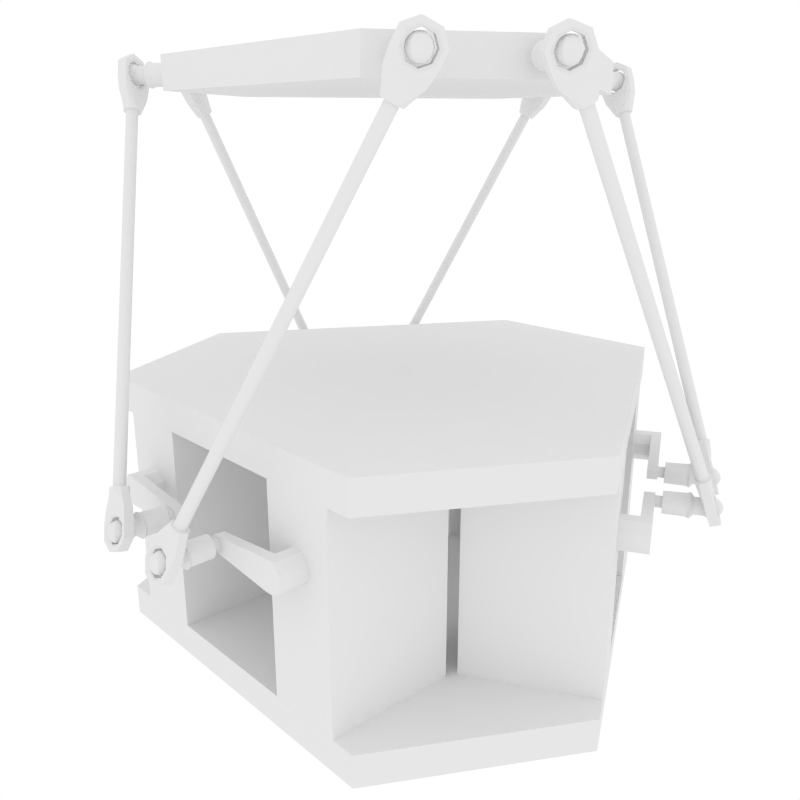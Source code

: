 # Source: stewart.blend  (saved by Blender 2.74.0; exported with 4.5.12 LTS)
import bpy
from mathutils import Matrix  # noqa: F401  (used for matrix-valued properties, if any)

bpy.ops.wm.read_factory_settings(use_empty=True)
scene = bpy.context.scene
scene.name = 'Scene'

# ---- collections
col_collection_1 = bpy.data.collections.new('Collection 1'); scene.collection.children.link(col_collection_1)
col_collection_2 = bpy.data.collections.new('Collection 2'); scene.collection.children.link(col_collection_2)
col_collection_3 = bpy.data.collections.new('Collection 3'); scene.collection.children.link(col_collection_3)
col_collection_4 = bpy.data.collections.new('Collection 4'); scene.collection.children.link(col_collection_4)
col_collection_5 = bpy.data.collections.new('Collection 5'); scene.collection.children.link(col_collection_5)
col_collection_5.hide_render = True
col_collection_5.hide_viewport = True
col_collection_15 = bpy.data.collections.new('Collection 15'); scene.collection.children.link(col_collection_15)
col_collection_15.hide_render = True
col_collection_15.hide_viewport = True

# ---- world
world_world = bpy.data.worlds.new('World'); scene.world = world_world
world_world.color = (1.0, 1.0, 1.0)
world_world.use_sun_shadow = False
world_world.sun_shadow_jitter_overblur = 0.0
world_world.cycles.sampling_method = 'MANUAL'
world_world.cycles.sample_map_resolution = 256

# ---- cameras
cam_perspective = bpy.data.cameras.new('perspective')
cam_perspective.clip_end = 100.0
cam_perspective.lens = 35.0
cam_perspective.sensor_width = 32.0
cam_perspective.sensor_height = 18.0
cam_perspective.ortho_scale = 32.31
cam_perspective.dof.focus_distance = 0.0
cam_perspective.dof.aperture_fstop = 128.0
cam_side = bpy.data.cameras.new('side')
cam_side.type = 'ORTHO'
cam_side.clip_end = 100.0
cam_side.lens = 35.0
cam_side.sensor_width = 32.0
cam_side.sensor_height = 18.0
cam_side.ortho_scale = 16.0
cam_side.dof.focus_distance = 0.0
cam_side.dof.aperture_fstop = 128.0
cam_top = bpy.data.cameras.new('top')
cam_top.type = 'ORTHO'
cam_top.clip_end = 100.0
cam_top.lens = 35.0
cam_top.sensor_width = 32.0
cam_top.sensor_height = 18.0
cam_top.ortho_scale = 16.0
cam_top.dof.focus_distance = 0.0
cam_top.dof.aperture_fstop = 128.0

# ---- meshes
me_circle_001 = bpy.data.meshes.new('Circle.001')
me_circle_001.from_pydata([(1.192e-07, 2.384e-06, 0.21), (0.04097, 2.384e-06, 0.206), (0.08036, 2.384e-06, 0.194), (0.1167, 2.384e-06, 0.1746), (0.1485, 2.384e-06, 0.1485), (0.1746, 2.384e-06, 0.1167), (0.194, 2.384e-06, 0.08037), (0.206, 2.384e-06, 0.04097), (0.21, 2.384e-06, 3.248e-06), (0.206, 2.384e-06, -0.04097), (0.194, 2.384e-06, -0.08036), (0.1746, 2.384e-06, -0.1167), (0.1485, 2.384e-06, -0.1485), (0.1167, 1.907e-06, -0.1746), (0.08036, 1.907e-06, -0.194), (0.04097, 1.907e-06, -0.206), (-1.192e-07, 1.907e-06, -0.21), (-0.04097, 1.907e-06, -0.206), (-0.08036, 1.907e-06, -0.194), (-0.1167, 1.907e-06, -0.1746), (-0.1485, 2.384e-06, -0.1485), (-0.1746, 2.384e-06, -0.1167), (-0.194, 2.384e-06, -0.08036), (-0.206, 2.384e-06, -0.04097), (-0.21, 2.384e-06, 3.457e-06), (-0.206, 2.384e-06, 0.04097), (-0.194, 2.384e-06, 0.08037), (-0.1746, 2.384e-06, 0.1167), (-0.1485, 2.384e-06, 0.1485), (-0.1167, 2.384e-06, 0.1746), (-0.08036, 2.384e-06, 0.194), (-0.04097, 2.384e-06, 0.206), (-0.0995, 9.537e-07, 0.2402), (-0.1838, 9.537e-07, 0.1839), (-0.2402, 9.537e-07, 0.0995), (-0.26, 9.537e-07, 2.414e-06), (-0.2402, 9.537e-07, -0.0995), (-0.1838, 9.537e-07, -0.1838), (-0.0995, 9.537e-07, -0.2402), (1.192e-07, 9.537e-07, -0.26), (-0.07036, 0.07036, 0.2402), (-0.13, 0.13, 0.1839), (-0.1699, 0.1699, 0.0995), (-0.1838, 0.1838, 2.414e-06), (-0.1699, 0.1699, -0.0995), (-0.13, 0.13, -0.1838), (-0.07036, 0.07036, -0.2402), (1.192e-07, 0.0995, 0.2402), (1.192e-07, 0.1838, 0.1839), (1.192e-07, 0.2402, 0.0995), (1.192e-07, 0.26, 2.414e-06), (1.192e-07, 0.2402, -0.0995), (1.192e-07, 0.1838, -0.1838), (1.192e-07, 0.0995, -0.2402), (-1.192e-07, 9.537e-07, 0.26), (0.07036, 0.07036, 0.2402), (0.13, 0.13, 0.1839), (0.1699, 0.1699, 0.0995), (0.1838, 0.1838, 2.414e-06), (0.1699, 0.1699, -0.0995), (0.13, 0.13, -0.1838), (0.07036, 0.07036, -0.2402), (0.0995, 9.537e-07, 0.2402), (0.1838, 9.537e-07, 0.1839), (0.2402, 9.537e-07, 0.0995), (0.26, 9.537e-07, 2.414e-06), (0.2402, 9.537e-07, -0.0995), (0.1838, 9.537e-07, -0.1838), (0.0995, 9.537e-07, -0.2402), (0.07036, -0.07035, 0.2402), (0.13, -0.13, 0.1839), (0.1699, -0.1699, 0.0995), (0.1838, -0.1838, 2.414e-06), (0.1699, -0.1699, -0.0995), (0.13, -0.13, -0.1838), (0.07036, -0.07035, -0.2402), (1.192e-07, -0.0995, 0.2402), (1.192e-07, -0.1838, 0.1839), (1.192e-07, -0.2402, 0.0995), (1.192e-07, -0.26, 2.414e-06), (1.192e-07, -0.2402, -0.0995), (1.192e-07, -0.1838, -0.1838), (1.192e-07, -0.0995, -0.2402), (-0.07036, -0.07035, 0.2402), (-0.13, -0.13, 0.1839), (-0.1699, -0.1699, 0.0995), (-0.1838, -0.1838, 2.414e-06), (-0.1699, -0.1699, -0.0995), (-0.13, -0.13, -0.1838), (-0.07036, -0.07035, -0.2402), (1.192e-07, 0.3938, 0.21), (0.04097, 0.3938, 0.206), (0.08036, 0.3938, 0.194), (0.1167, 0.3938, 0.1746), (0.1485, 0.3938, 0.1485), (0.1746, 0.3938, 0.1167), (0.194, 0.3938, 0.08037), (0.206, 0.3938, 0.04097), (0.21, 0.3938, 3.248e-06), (0.206, 0.3938, -0.04097), (0.194, 0.3938, -0.08036), (0.1746, 0.3938, -0.1167), (0.1485, 0.3938, -0.1485), (0.1167, 0.3938, -0.1746), (0.08036, 0.3938, -0.194), (0.04097, 0.3938, -0.206), (-1.192e-07, 0.3938, -0.21), (-0.04097, 0.3938, -0.206), (-0.08036, 0.3938, -0.194), (-0.1167, 0.3938, -0.1746), (-0.1485, 0.3938, -0.1485), (-0.1746, 0.3938, -0.1167), (-0.194, 0.3938, -0.08036), (-0.206, 0.3938, -0.04097), (-0.21, 0.3938, 3.457e-06), (-0.206, 0.3938, 0.04097), (-0.194, 0.3938, 0.08037), (-0.1746, 0.3938, 0.1167), (-0.1485, 0.3938, 0.1485), (-0.1167, 0.3938, 0.1746), (-0.08036, 0.3938, 0.194), (-0.04097, 0.3938, 0.206), (0.06087, 0.4866, 0.306), (0.1194, 0.4866, 0.2883), (0.1733, 0.4866, 0.2594), (0.2206, 0.4866, 0.2206), (0.2594, 0.4866, 0.1733), (0.2883, 0.4866, 0.1194), (0.306, 0.4866, 0.06087), (0.312, 0.4866, 3.3e-06), (0.306, 0.4866, -0.06086), (0.2883, 0.4866, -0.1194), (0.2594, 0.4866, -0.1733), (0.2206, 0.4866, -0.2206), (0.1733, 0.4866, -0.2594), (0.1194, 0.4866, -0.2882), (0.06087, 0.4866, -0.306), (-1.624e-07, 0.4866, -0.312), (-0.06087, 0.4866, -0.306), (-0.1194, 0.4866, -0.2882), (-0.1733, 0.4866, -0.2594), (-0.2206, 0.4866, -0.2206), (-0.2594, 0.4866, -0.1733), (-0.2883, 0.4866, -0.1194), (-0.306, 0.4866, -0.06086), (-0.312, 0.4866, 3.586e-06), (-0.306, 0.4866, 0.06087), (-0.2883, 0.4866, 0.1194), (-0.2594, 0.4866, 0.1733), (-0.2206, 0.4866, 0.2206), (-0.1733, 0.4866, 0.2594), (-0.1194, 0.4866, 0.2883), (-0.06087, 0.4866, 0.306), (1.237e-07, 0.4866, 0.312), (0.05478, 0.5491, 0.2754), (0.1075, 0.5491, 0.2594), (0.156, 0.5491, 0.2335), (0.1986, 0.5491, 0.1986), (0.2335, 0.5491, 0.156), (0.2594, 0.5491, 0.1075), (0.2754, 0.5491, 0.05478), (0.2808, 0.5491, 3.3e-06), (0.2754, 0.5491, -0.05478), (0.2594, 0.5491, -0.1075), (0.2335, 0.5491, -0.156), (0.1986, 0.5491, -0.1986), (0.156, 0.5491, -0.2335), (0.1075, 0.5491, -0.2594), (0.05478, 0.5491, -0.2754), (-1.643e-07, 0.5491, -0.2808), (-0.05478, 0.5491, -0.2754), (-0.1075, 0.5491, -0.2594), (-0.156, 0.5491, -0.2335), (-0.1986, 0.5491, -0.1986), (-0.2335, 0.5491, -0.156), (-0.2594, 0.5491, -0.1075), (-0.2754, 0.5491, -0.05478), (-0.2808, 0.5491, 3.586e-06), (-0.2754, 0.5491, 0.05478), (-0.2594, 0.5491, 0.1075), (-0.2335, 0.5491, 0.156), (-0.1986, 0.5491, 0.1986), (-0.156, 0.5491, 0.2335), (-0.1075, 0.5491, 0.2594), (-0.05478, 0.5491, 0.2754), (2.172e-07, 0.5491, 0.2808), (0.02739, 1.317, 0.1377), (0.05373, 1.317, 0.1297), (0.078, 1.317, 0.1167), (0.09928, 1.317, 0.09928), (0.1167, 1.317, 0.07801), (0.1297, 1.317, 0.05373), (0.1377, 1.317, 0.02739), (0.1404, 1.317, 3.38e-06), (0.1377, 1.317, -0.02739), (0.1297, 1.317, -0.05373), (0.1167, 1.317, -0.078), (0.09928, 1.317, -0.09927), (0.078, 1.317, -0.1167), (0.05373, 1.317, -0.1297), (0.02739, 1.317, -0.1377), (-7.026e-08, 1.317, -0.1404), (-0.02739, 1.317, -0.1377), (-0.05373, 1.317, -0.1297), (-0.078, 1.317, -0.1167), (-0.09928, 1.317, -0.09927), (-0.1167, 1.317, -0.078), (-0.1297, 1.317, -0.05373), (-0.1377, 1.317, -0.02739), (-0.1404, 1.317, 3.514e-06), (-0.1377, 1.317, 0.02739), (-0.1297, 1.317, 0.05373), (-0.1167, 1.317, 0.07801), (-0.09928, 1.317, 0.09928), (-0.078, 1.317, 0.1167), (-0.05373, 1.317, 0.1297), (-0.02739, 1.317, 0.1377), (1.682e-07, 1.317, 0.1404), (1.746e-07, 1.102, 0.1404), (0.02739, 1.102, 0.1377), (0.05373, 1.102, 0.1297), (0.078, 1.102, 0.1167), (0.09928, 1.102, 0.09928), (0.1167, 1.102, 0.07801), (0.1297, 1.102, 0.05373), (0.1377, 1.102, 0.02739), (0.1404, 1.102, 3.38e-06), (0.1377, 1.102, -0.02739), (0.1297, 1.102, -0.05373), (0.1167, 1.102, -0.078), (0.09928, 1.102, -0.09927), (0.078, 1.102, -0.1167), (0.05373, 1.102, -0.1297), (0.02739, 1.102, -0.1377), (-6.385e-08, 1.102, -0.1404), (-0.02739, 1.102, -0.1377), (-0.05373, 1.102, -0.1297), (-0.078, 1.102, -0.1167), (-0.09928, 1.102, -0.09927), (-0.1167, 1.102, -0.078), (-0.1297, 1.102, -0.05373), (-0.1377, 1.102, -0.02739), (-0.1404, 1.102, 3.514e-06), (-0.1377, 1.102, 0.02739), (-0.1297, 1.102, 0.05373), (-0.1167, 1.102, 0.07801), (-0.09928, 1.102, 0.09928), (-0.078, 1.102, 0.1167), (-0.05373, 1.102, 0.1297), (-0.02739, 1.102, 0.1377), (2.007e-07, 1.102, 0.2696), (0.05259, 1.102, 0.2644), (0.1032, 1.102, 0.2491), (0.1498, 1.102, 0.2241), (0.1906, 1.102, 0.1906), (0.2241, 1.102, 0.1498), (0.249, 1.102, 0.1032), (0.2644, 1.102, 0.05259), (0.2696, 1.102, 3.3e-06), (0.2644, 1.102, -0.05259), (0.249, 1.102, -0.1032), (0.2241, 1.102, -0.1498), (0.1906, 1.102, -0.1906), (0.1498, 1.102, -0.2241), (0.1032, 1.102, -0.249), (0.05259, 1.102, -0.2644), (-1.807e-07, 1.102, -0.2696), (-0.05259, 1.102, -0.2644), (-0.1032, 1.102, -0.249), (-0.1498, 1.102, -0.2241), (-0.1906, 1.102, -0.1906), (-0.2241, 1.102, -0.1498), (-0.249, 1.102, -0.1032), (-0.2644, 1.102, -0.05259), (-0.2696, 1.102, 3.562e-06), (-0.2644, 1.102, 0.05259), (-0.249, 1.102, 0.1032), (-0.2241, 1.102, 0.1498), (-0.1906, 1.102, 0.1906), (-0.1498, 1.102, 0.2241), (-0.1032, 1.102, 0.2491), (-0.05259, 1.102, 0.2644)], [], [(90, 0, 1, 91), (91, 1, 2, 92), (92, 2, 3, 93), (93, 3, 4, 94), (94, 4, 5, 95), (95, 5, 6, 96), (96, 6, 7, 97), (97, 7, 8, 98), (98, 8, 9, 99), (99, 9, 10, 100), (100, 10, 11, 101), (101, 11, 12, 102), (102, 12, 13, 103), (103, 13, 14, 104), (104, 14, 15, 105), (105, 15, 16, 106), (106, 16, 17, 107), (107, 17, 18, 108), (108, 18, 19, 109), (109, 19, 20, 110), (110, 20, 21, 111), (111, 21, 22, 112), (112, 22, 23, 113), (113, 23, 24, 114), (114, 24, 25, 115), (115, 25, 26, 116), (116, 26, 27, 117), (117, 27, 28, 118), (118, 28, 29, 119), (119, 29, 30, 120), (1, 0, 31, 30, 29, 28, 27, 26, 25, 24, 23, 22, 21, 20, 19, 18, 17, 16, 15, 14, 13, 12, 11, 10, 9, 8, 7, 6, 5, 4, 3, 2), (121, 31, 0, 90), (120, 30, 31, 121), (217, 186, 187, 188, 189, 190, 191, 192, 193, 194, 195, 196, 197, 198, 199, 200, 201, 202, 203, 204, 205, 206, 207, 208, 209, 210, 211, 212, 213, 214, 215, 216), (38, 37, 45, 46), (37, 36, 44, 45), (36, 35, 43, 44), (35, 34, 42, 43), (34, 33, 41, 42), (33, 32, 40, 41), (46, 45, 52, 53), (45, 44, 51, 52), (44, 43, 50, 51), (43, 42, 49, 50), (42, 41, 48, 49), (41, 40, 47, 48), (53, 52, 60, 61), (52, 51, 59, 60), (51, 50, 58, 59), (50, 49, 57, 58), (49, 48, 56, 57), (48, 47, 55, 56), (61, 60, 67, 68), (60, 59, 66, 67), (59, 58, 65, 66), (58, 57, 64, 65), (57, 56, 63, 64), (56, 55, 62, 63), (68, 67, 74, 75), (67, 66, 73, 74), (66, 65, 72, 73), (65, 64, 71, 72), (64, 63, 70, 71), (63, 62, 69, 70), (75, 74, 81, 82), (74, 73, 80, 81), (73, 72, 79, 80), (72, 71, 78, 79), (71, 70, 77, 78), (70, 69, 76, 77), (82, 81, 88, 89), (81, 80, 87, 88), (80, 79, 86, 87), (79, 78, 85, 86), (78, 77, 84, 85), (77, 76, 83, 84), (39, 38, 46), (32, 54, 40), (39, 46, 53), (40, 54, 47), (39, 53, 61), (47, 54, 55), (39, 61, 68), (55, 54, 62), (39, 68, 75), (62, 54, 69), (39, 75, 82), (69, 54, 76), (39, 82, 89), (76, 54, 83), (39, 89, 38), (89, 88, 37, 38), (88, 87, 36, 37), (87, 86, 35, 36), (86, 85, 34, 35), (85, 84, 33, 34), (84, 83, 32, 33), (83, 54, 32), (151, 120, 121, 152), (152, 121, 90, 153), (150, 119, 120, 151), (149, 118, 119, 150), (148, 117, 118, 149), (147, 116, 117, 148), (146, 115, 116, 147), (145, 114, 115, 146), (144, 113, 114, 145), (143, 112, 113, 144), (142, 111, 112, 143), (141, 110, 111, 142), (140, 109, 110, 141), (139, 108, 109, 140), (138, 107, 108, 139), (137, 106, 107, 138), (136, 105, 106, 137), (135, 104, 105, 136), (134, 103, 104, 135), (133, 102, 103, 134), (132, 101, 102, 133), (131, 100, 101, 132), (130, 99, 100, 131), (129, 98, 99, 130), (128, 97, 98, 129), (127, 96, 97, 128), (126, 95, 96, 127), (125, 94, 95, 126), (124, 93, 94, 125), (123, 92, 93, 124), (122, 91, 92, 123), (153, 90, 91, 122), (185, 153, 122, 154), (154, 122, 123, 155), (155, 123, 124, 156), (156, 124, 125, 157), (157, 125, 126, 158), (158, 126, 127, 159), (159, 127, 128, 160), (160, 128, 129, 161), (161, 129, 130, 162), (162, 130, 131, 163), (163, 131, 132, 164), (164, 132, 133, 165), (165, 133, 134, 166), (166, 134, 135, 167), (167, 135, 136, 168), (168, 136, 137, 169), (169, 137, 138, 170), (170, 138, 139, 171), (171, 139, 140, 172), (172, 140, 141, 173), (173, 141, 142, 174), (174, 142, 143, 175), (175, 143, 144, 176), (176, 144, 145, 177), (177, 145, 146, 178), (178, 146, 147, 179), (179, 147, 148, 180), (180, 148, 149, 181), (181, 149, 150, 182), (182, 150, 151, 183), (184, 152, 153, 185), (183, 151, 152, 184), (280, 183, 184, 281), (281, 184, 185, 250), (279, 182, 183, 280), (278, 181, 182, 279), (277, 180, 181, 278), (276, 179, 180, 277), (275, 178, 179, 276), (274, 177, 178, 275), (273, 176, 177, 274), (272, 175, 176, 273), (271, 174, 175, 272), (270, 173, 174, 271), (269, 172, 173, 270), (268, 171, 172, 269), (267, 170, 171, 268), (266, 169, 170, 267), (265, 168, 169, 266), (264, 167, 168, 265), (263, 166, 167, 264), (262, 165, 166, 263), (261, 164, 165, 262), (260, 163, 164, 261), (259, 162, 163, 260), (258, 161, 162, 259), (257, 160, 161, 258), (256, 159, 160, 257), (255, 158, 159, 256), (254, 157, 158, 255), (253, 156, 157, 254), (252, 155, 156, 253), (251, 154, 155, 252), (250, 185, 154, 251), (217, 218, 219, 186), (186, 219, 220, 187), (187, 220, 221, 188), (188, 221, 222, 189), (189, 222, 223, 190), (190, 223, 224, 191), (191, 224, 225, 192), (192, 225, 226, 193), (193, 226, 227, 194), (194, 227, 228, 195), (195, 228, 229, 196), (196, 229, 230, 197), (197, 230, 231, 198), (198, 231, 232, 199), (199, 232, 233, 200), (200, 233, 234, 201), (201, 234, 235, 202), (202, 235, 236, 203), (203, 236, 237, 204), (204, 237, 238, 205), (205, 238, 239, 206), (206, 239, 240, 207), (207, 240, 241, 208), (208, 241, 242, 209), (209, 242, 243, 210), (210, 243, 244, 211), (211, 244, 245, 212), (212, 245, 246, 213), (213, 246, 247, 214), (214, 247, 248, 215), (216, 249, 218, 217), (215, 248, 249, 216), (218, 250, 251, 219), (219, 251, 252, 220), (220, 252, 253, 221), (221, 253, 254, 222), (222, 254, 255, 223), (223, 255, 256, 224), (224, 256, 257, 225), (225, 257, 258, 226), (226, 258, 259, 227), (227, 259, 260, 228), (228, 260, 261, 229), (229, 261, 262, 230), (230, 262, 263, 231), (231, 263, 264, 232), (232, 264, 265, 233), (233, 265, 266, 234), (234, 266, 267, 235), (235, 267, 268, 236), (236, 268, 269, 237), (237, 269, 270, 238), (238, 270, 271, 239), (239, 271, 272, 240), (240, 272, 273, 241), (241, 273, 274, 242), (242, 274, 275, 243), (243, 275, 276, 244), (244, 276, 277, 245), (245, 277, 278, 246), (246, 278, 279, 247), (247, 279, 280, 248), (249, 281, 250, 218), (248, 280, 281, 249)])
me_circle_001.use_remesh_preserve_volume = False
me_circle_001.use_remesh_preserve_attributes = False
me_circle_001.use_mirror_vertex_groups = False
me_circle_001.update()
me_circle = bpy.data.meshes.new('Circle')
me_circle.from_pydata([(-2.053, -5.3, 0.4), (2.053, -5.3, 0.4), (-3.59, 4.4, 0.4), (3.59, 4.4, 0.4), (-5.652, 0.9099, 0.4), (5.652, 0.9099, 0.4), (-2.053, -5.3, 0.8), (2.053, -5.3, 0.8), (-3.59, 4.4, 0.8), (3.59, 4.4, 0.8), (-5.652, 0.9099, 0.8), (5.652, 0.9099, 0.8), (-2.053, -5.3, 0.0), (2.053, -5.3, 0.0), (-3.59, 4.4, 0.0), (3.59, 4.4, 0.0), (-5.652, 0.9099, 0.0), (5.652, 0.9099, 0.0)], [], [(2, 4, 10, 8), (0, 1, 7, 6), (3, 5, 11, 9), (0, 4, 10, 6), (3, 2, 8, 9), (5, 1, 7, 11), (4, 2, 14, 16), (1, 0, 12, 13), (5, 3, 15, 17), (4, 0, 12, 16), (2, 3, 15, 14), (1, 5, 17, 13), (7, 6, 10, 8, 9, 11), (13, 17, 15, 14, 16, 12)])
me_circle.use_remesh_preserve_volume = False
me_circle.use_remesh_preserve_attributes = False
me_circle.use_mirror_vertex_groups = False
me_circle.update()
me_cube_002 = bpy.data.meshes.new('Cube.002')
me_cube_002.from_pydata([(-0.3696, -0.8, 0.1531), (-0.3696, -0.03367, 0.1531), (-0.3696, -0.8, -0.1531), (-0.3696, -0.03367, -0.1531), (-0.1531, -0.8, -0.3696), (-0.1531, -0.03367, -0.3696), (0.1531, -0.8, -0.3696), (0.1531, -0.03367, -0.3696), (-0.1531, -0.55, -0.3696), (-0.3696, -0.55, -0.1531), (0.1531, -0.54, -0.3696), (-0.3696, -0.55, 0.1531), (0.1531, -0.8, 0.3696), (0.1531, -0.03367, 0.3696), (-0.1531, -0.8, 0.3696), (-0.1531, -0.03367, 0.3696), (2.053, -0.8, -0.1848), (2.17, -0.8, -0.07654), (2.17, -0.8, 0.07654), (2.053, -0.8, 0.1848), (0.1531, -0.54, 0.3696), (-0.1531, -0.55, 0.3696), (2.17, -0.54, -0.07654), (2.053, -0.54, -0.1848), (2.17, -0.54, 0.07654), (2.053, -0.54, 0.1848), (0.3696, -0.03367, -0.1531), (0.3696, -0.03367, 0.1531), (0.3696, -0.54, -0.1531), (0.3696, -0.54, 0.1531)], [], [(10, 6, 4, 8), (8, 4, 2, 9), (1, 11, 21, 15), (20, 12, 19, 25), (21, 14, 12, 20), (15, 21, 20, 13), (9, 2, 0, 11), (6, 10, 23, 16), (11, 0, 14, 21), (24, 18, 17, 22), (22, 17, 16, 23), (25, 19, 18, 24), (26, 28, 10, 7), (13, 20, 29, 27), (3, 9, 11, 1), (3, 1, 15, 13, 27, 26, 7, 5), (5, 8, 9, 3), (7, 10, 8, 5), (27, 29, 28, 26), (14, 0, 2, 4, 6, 16, 17, 18, 19, 12), (24, 22, 23, 10, 28, 29, 20, 25)])
me_cube_002.use_remesh_preserve_volume = False
me_cube_002.use_remesh_preserve_attributes = False
me_cube_002.use_mirror_vertex_groups = False
me_cube_002.update()
me_cube_001 = bpy.data.meshes.new('Cube.001')
me_cube_001.from_pydata([(-1.0, -1.75, -3.2), (-1.0, -1.75, 2.0), (-1.0, 1.55, -3.2), (-1.0, 1.55, 2.0), (1.0, -1.75, -3.2), (1.0, -1.75, 2.0), (1.0, 1.55, -3.2), (1.0, 1.55, 2.0)], [], [(1, 3, 2, 0), (3, 7, 6, 2), (7, 5, 4, 6), (5, 1, 0, 4), (0, 2, 6, 4), (5, 7, 3, 1)])
me_cube_001.use_remesh_preserve_volume = False
me_cube_001.use_remesh_preserve_attributes = False
me_cube_001.use_mirror_vertex_groups = False
me_cube_001.update()
me_circle_013 = bpy.data.meshes.new('Circle.013')
me_circle_013.from_pydata([(-2.669, -6.891, 0.4), (2.669, -6.891, 0.4), (-4.667, 5.719, 0.4), (4.667, 5.719, 0.4), (-7.348, 1.182, 0.4), (7.348, 1.182, 0.4), (-2.669, -6.891, 0.8), (2.669, -6.891, 0.8), (-4.667, 5.719, 0.8), (4.667, 5.719, 0.8), (-7.348, 1.182, 0.8), (7.348, 1.182, 0.8), (-2.669, -6.891, 0.0), (2.669, -6.891, 0.0), (-4.667, 5.719, 0.0), (4.667, 5.719, 0.0), (-7.348, 1.182, 0.0), (7.348, 1.182, 0.0)], [], [(2, 4, 10, 8), (0, 1, 7, 6), (3, 5, 11, 9), (0, 4, 10, 6), (3, 2, 8, 9), (5, 1, 7, 11), (4, 2, 14, 16), (1, 0, 12, 13), (5, 3, 15, 17), (4, 0, 12, 16), (2, 3, 15, 14), (1, 5, 17, 13), (7, 6, 10, 8, 9, 11), (13, 17, 15, 14, 16, 12)])
me_circle_013.materials.append(None)
me_circle_013.use_remesh_preserve_volume = False
me_circle_013.use_remesh_preserve_attributes = False
me_circle_013.use_mirror_vertex_groups = False
me_circle_013.update()
me_circle_020 = bpy.data.meshes.new('Circle.020')
me_circle_020.from_pydata([(-2.76, -0.9635, 4.468), (-2.696, -0.9773, 4.54), (-2.651, -0.9535, 4.598), (-2.663, -0.8696, 4.6), (-2.652, -0.7911, 4.629), (-2.697, -0.7477, 4.585), (-2.761, -0.7338, 4.513), (-2.926, -1.028, 4.796), (-2.829, -1.029, 4.802), (-2.76, -0.9959, 4.813), (-2.779, -0.9145, 4.828), (-2.761, -0.8335, 4.845), (-2.83, -0.7992, 4.847), (-2.927, -0.7982, 4.84), (-2.807, -1.095, 5.143), (-2.734, -1.083, 5.08), (-2.682, -1.04, 5.042), (-2.696, -0.9613, 5.07), (-2.683, -0.8778, 5.074), (-2.735, -0.853, 5.125), (-2.808, -0.8654, 5.188), (-2.473, -1.126, 5.306), (-2.467, -1.107, 5.211), (-2.462, -1.06, 5.15), (-2.464, -0.9827, 5.184), (-2.463, -0.8979, 5.181), (-2.467, -0.8775, 5.255), (-2.474, -0.8961, 5.351), (-2.12, -1.102, 5.19), (-2.184, -1.088, 5.117), (-2.229, -1.045, 5.073), (-2.217, -0.9661, 5.102), (-2.23, -0.8822, 5.105), (-2.185, -0.8584, 5.162), (-2.12, -0.8722, 5.234), (-1.954, -1.037, 4.862), (-2.051, -1.037, 4.855), (-2.12, -1.002, 4.857), (-2.102, -0.9212, 4.874), (-2.12, -0.8398, 4.889), (-2.052, -0.8068, 4.9), (-1.954, -0.8078, 4.906), (-2.072, -0.9703, 4.515), (-2.146, -0.9827, 4.577), (-2.198, -0.9579, 4.628), (-2.184, -0.8744, 4.632), (-2.199, -0.7955, 4.66), (-2.147, -0.7531, 4.622), (-2.073, -0.7406, 4.559), (-2.407, -0.9396, 4.351), (-2.413, -0.9582, 4.447), (-2.418, -0.9378, 4.521), (-2.417, -0.853, 4.519), (-2.419, -0.7753, 4.553), (-2.414, -0.7285, 4.492), (-2.407, -0.7099, 4.396), (-2.195, -0.8254, 3.894), (-2.195, -0.6427, 3.929), (-1.825, -0.8593, 4.074), (-1.826, -0.6766, 4.11), (-1.93, -0.9506, 4.003), (-1.932, -0.5659, 4.078), (-2.089, -0.9361, 3.925), (-2.09, -0.5513, 4.0), (-2.574, -0.8994, 4.205), (-2.322, -0.6307, 4.235), (-1.987, -0.6613, 4.399), (-1.851, -0.7596, 4.598), (-1.85, -0.9658, 4.558), (-2.321, -0.9522, 4.173), (-1.986, -0.9829, 4.336), (-2.575, -0.6932, 4.245), (2.16, 0.9907, -4.121), (-2.122, -0.658, 4.225), (2.135, 0.994, -4.133), (-2.147, -0.6606, 4.212), (2.11, 0.9919, -4.146), (-2.17, -0.6686, 4.198), (2.087, 0.9845, -4.16), (-2.191, -0.6816, 4.185), (2.066, 0.9721, -4.174), (-2.209, -0.6991, 4.173), (2.048, 0.9552, -4.187), (-2.224, -0.7204, 4.162), (2.033, 0.9344, -4.199), (-2.234, -0.7448, 4.152), (2.023, 0.9104, -4.209), (-2.239, -0.7712, 4.145), (2.018, 0.8843, -4.218), (-2.239, -0.7988, 4.139), (2.017, 0.857, -4.224), (-2.235, -0.8263, 4.136), (2.022, 0.8296, -4.228), (-2.226, -0.8528, 4.136), (2.031, 0.8031, -4.23), (-2.212, -0.8772, 4.139), (2.044, 0.7786, -4.228), (-2.195, -0.8986, 4.144), (2.062, 0.757, -4.224), (-2.174, -0.9162, 4.151), (2.082, 0.739, -4.218), (-2.151, -0.9293, 4.16), (2.105, 0.7255, -4.209), (-2.127, -0.9374, 4.171), (2.13, 0.717, -4.198), (-2.102, -0.9402, 4.183), (2.155, 0.7136, -4.186), (-2.077, -0.9376, 4.196), (2.179, 0.7157, -4.173), (-2.054, -0.9296, 4.21), (2.203, 0.7231, -4.159), (-2.033, -0.9166, 4.223), (2.224, 0.7355, -4.146), (-2.015, -0.8991, 4.235), (2.242, 0.7524, -4.133), (-2.0, -0.8778, 4.246), (2.256, 0.7733, -4.121), (-1.99, -0.8534, 4.256), (2.266, 0.7972, -4.11), (-1.985, -0.827, 4.263), (2.272, 0.8233, -4.101), (-1.984, -0.7994, 4.269), (2.272, 0.8506, -4.095), (-1.989, -0.7719, 4.271), (2.268, 0.878, -4.091), (-1.998, -0.7454, 4.272), (2.259, 0.9045, -4.09), (-2.011, -0.721, 4.269), (2.245, 0.929, -4.091), (-2.029, -0.6995, 4.264), (2.228, 0.9507, -4.095), (-2.049, -0.6819, 4.257), (2.207, 0.9686, -4.102), (-2.072, -0.6688, 4.248), (2.184, 0.9821, -4.11), (-2.097, -0.6608, 4.237), (2.148, 0.6499, -4.863), (2.197, 0.7341, -4.862), (2.26, 0.7772, -4.85), (2.318, 0.7214, -4.825), (2.395, 0.6975, -4.799), (2.388, 0.6215, -4.789), (2.339, 0.5373, -4.79), (2.314, 0.7217, -5.189), (2.33, 0.7915, -5.123), (2.369, 0.8244, -5.065), (2.434, 0.7713, -5.052), (2.505, 0.7448, -5.013), (2.522, 0.6789, -5.049), (2.506, 0.609, -5.116), (2.527, 0.998, -5.321), (2.5, 1.013, -5.228), (2.51, 1.006, -5.152), (2.582, 0.9638, -5.144), (2.645, 0.9268, -5.1), (2.692, 0.9, -5.155), (2.719, 0.8854, -5.248), (2.662, 1.317, -5.182), (2.608, 1.268, -5.117), (2.598, 1.217, -5.061), (2.676, 1.186, -5.047), (2.734, 1.137, -5.009), (2.8, 1.155, -5.044), (2.853, 1.204, -5.109), (2.639, 1.492, -4.853), (2.59, 1.408, -4.854), (2.583, 1.332, -4.844), (2.66, 1.308, -4.818), (2.719, 1.252, -4.792), (2.781, 1.295, -4.781), (2.831, 1.379, -4.78), (2.472, 1.42, -4.527), (2.456, 1.35, -4.593), (2.473, 1.284, -4.629), (2.544, 1.258, -4.591), (2.609, 1.205, -4.578), (2.648, 1.238, -4.52), (2.664, 1.308, -4.454), (2.259, 1.144, -4.395), (2.286, 1.129, -4.488), (2.333, 1.102, -4.542), (2.396, 1.065, -4.499), (2.469, 1.023, -4.491), (2.478, 1.017, -4.414), (2.451, 1.031, -4.322), (2.125, 0.8248, -4.534), (2.178, 0.874, -4.599), (2.244, 0.8924, -4.634), (2.302, 0.8432, -4.596), (2.38, 0.8127, -4.582), (2.37, 0.7614, -4.526), (2.316, 0.7122, -4.461), (1.907, 0.697, -4.083), (2.059, 0.6074, -4.025), (2.055, 1.05, -3.929), (2.208, 0.9606, -3.871), (1.929, 0.9989, -4.005), (2.25, 0.8102, -3.883), (1.865, 0.8473, -4.071), (2.186, 0.6586, -3.949), (2.029, 0.6211, -4.558), (2.268, 0.6525, -4.278), (2.403, 0.9716, -4.138), (2.492, 1.211, -4.191), (2.32, 1.313, -4.257), (2.0, 0.8102, -4.38), (2.135, 1.129, -4.241), (2.201, 0.52, -4.492)], [], [(27, 34, 28, 21), (0, 7, 8, 1), (1, 8, 9, 2), (2, 9, 10, 3), (3, 10, 11, 4), (4, 11, 12, 5), (5, 12, 13, 6), (6, 0, 64, 71), (7, 14, 15, 8), (8, 15, 16, 9), (9, 16, 17, 10), (10, 17, 18, 11), (11, 18, 19, 12), (12, 19, 20, 13), (6, 13, 7, 0), (14, 21, 22, 15), (15, 22, 23, 16), (16, 23, 24, 17), (17, 24, 25, 18), (18, 25, 26, 19), (19, 26, 27, 20), (68, 67, 59, 58), (21, 28, 29, 22), (22, 29, 30, 23), (23, 30, 31, 24), (24, 31, 32, 25), (25, 32, 33, 26), (26, 33, 34, 27), (20, 27, 21, 14), (28, 35, 36, 29), (29, 36, 37, 30), (30, 37, 38, 31), (31, 38, 39, 32), (32, 39, 40, 33), (33, 40, 41, 34), (69, 70, 60, 62), (35, 42, 43, 36), (36, 43, 44, 37), (37, 44, 45, 38), (38, 45, 46, 39), (39, 46, 47, 40), (40, 47, 48, 41), (41, 67, 68, 35), (66, 65, 63, 61), (42, 49, 50, 43), (43, 50, 51, 44), (44, 51, 52, 45), (45, 52, 53, 46), (46, 53, 54, 47), (47, 54, 55, 48), (71, 64, 56, 57), (67, 66, 61, 59), (49, 0, 1, 50), (50, 1, 2, 51), (51, 2, 3, 52), (52, 3, 4, 53), (53, 4, 5, 54), (54, 5, 6, 55), (56, 62, 60, 58, 59, 61, 63, 57), (65, 71, 57, 63), (64, 69, 62, 56), (70, 68, 58, 60), (34, 41, 35, 28), (42, 35, 68, 70), (0, 49, 69, 64), (55, 6, 71, 65), (41, 48, 66, 67), (48, 55, 65, 66), (49, 42, 70, 69), (13, 20, 14, 7), (72, 73, 75, 74), (74, 75, 77, 76), (76, 77, 79, 78), (78, 79, 81, 80), (80, 81, 83, 82), (82, 83, 85, 84), (84, 85, 87, 86), (86, 87, 89, 88), (88, 89, 91, 90), (90, 91, 93, 92), (92, 93, 95, 94), (94, 95, 97, 96), (96, 97, 99, 98), (98, 99, 101, 100), (100, 101, 103, 102), (102, 103, 105, 104), (104, 105, 107, 106), (106, 107, 109, 108), (108, 109, 111, 110), (110, 111, 113, 112), (112, 113, 115, 114), (114, 115, 117, 116), (116, 117, 119, 118), (118, 119, 121, 120), (120, 121, 123, 122), (122, 123, 125, 124), (124, 125, 127, 126), (126, 127, 129, 128), (128, 129, 131, 130), (130, 131, 133, 132), (75, 73, 135, 133, 131, 129, 127, 125, 123, 121, 119, 117, 115, 113, 111, 109, 107, 105, 103, 101, 99, 97, 95, 93, 91, 89, 87, 85, 83, 81, 79, 77), (134, 135, 73, 72), (132, 133, 135, 134), (72, 74, 76, 78, 80, 82, 84, 86, 88, 90, 92, 94, 96, 98, 100, 102, 104, 106, 108, 110, 112, 114, 116, 118, 120, 122, 124, 126, 128, 130, 132, 134), (163, 170, 164, 157), (136, 143, 144, 137), (137, 144, 145, 138), (138, 145, 146, 139), (139, 146, 147, 140), (140, 147, 148, 141), (141, 148, 149, 142), (142, 136, 200, 207), (143, 150, 151, 144), (144, 151, 152, 145), (145, 152, 153, 146), (146, 153, 154, 147), (147, 154, 155, 148), (148, 155, 156, 149), (142, 149, 143, 136), (150, 157, 158, 151), (151, 158, 159, 152), (152, 159, 160, 153), (153, 160, 161, 154), (154, 161, 162, 155), (155, 162, 163, 156), (204, 203, 195, 194), (157, 164, 165, 158), (158, 165, 166, 159), (159, 166, 167, 160), (160, 167, 168, 161), (161, 168, 169, 162), (162, 169, 170, 163), (156, 163, 157, 150), (164, 171, 172, 165), (165, 172, 173, 166), (166, 173, 174, 167), (167, 174, 175, 168), (168, 175, 176, 169), (169, 176, 177, 170), (205, 206, 196, 198), (171, 178, 179, 172), (172, 179, 180, 173), (173, 180, 181, 174), (174, 181, 182, 175), (175, 182, 183, 176), (176, 183, 184, 177), (177, 203, 204, 171), (202, 201, 199, 197), (178, 185, 186, 179), (179, 186, 187, 180), (180, 187, 188, 181), (181, 188, 189, 182), (182, 189, 190, 183), (183, 190, 191, 184), (207, 200, 192, 193), (203, 202, 197, 195), (185, 136, 137, 186), (186, 137, 138, 187), (187, 138, 139, 188), (188, 139, 140, 189), (189, 140, 141, 190), (190, 141, 142, 191), (192, 198, 196, 194, 195, 197, 199, 193), (201, 207, 193, 199), (200, 205, 198, 192), (206, 204, 194, 196), (170, 177, 171, 164), (178, 171, 204, 206), (136, 185, 205, 200), (191, 142, 207, 201), (177, 184, 202, 203), (184, 191, 201, 202), (185, 178, 206, 205), (149, 156, 150, 143)])
me_circle_020.use_remesh_preserve_volume = False
me_circle_020.use_remesh_preserve_attributes = False
me_circle_020.use_mirror_vertex_groups = False
me_circle_020.update()
me_circle_002 = bpy.data.meshes.new('Circle.002')
me_circle_002.from_pydata([(2.762, -0.965, 4.47), (2.698, -0.9786, 4.541), (2.652, -0.9545, 4.599), (2.665, -0.8706, 4.6), (2.652, -0.7919, 4.629), (2.698, -0.7486, 4.585), (2.762, -0.7351, 4.513), (2.927, -1.027, 4.799), (2.83, -1.028, 4.805), (2.761, -0.9953, 4.815), (2.779, -0.9138, 4.83), (2.761, -0.8327, 4.846), (2.83, -0.7982, 4.848), (2.927, -0.7971, 4.842), (2.807, -1.092, 5.146), (2.733, -1.08, 5.082), (2.682, -1.038, 5.044), (2.695, -0.9593, 5.071), (2.682, -0.8758, 5.075), (2.733, -0.8505, 5.126), (2.807, -0.8624, 5.189), (2.472, -1.123, 5.307), (2.466, -1.105, 5.212), (2.461, -1.058, 5.151), (2.462, -0.9806, 5.184), (2.461, -0.8958, 5.181), (2.466, -0.8749, 5.255), (2.472, -0.8929, 5.351), (2.119, -1.101, 5.189), (2.183, -1.087, 5.117), (2.228, -1.044, 5.073), (2.216, -0.9651, 5.102), (2.228, -0.8812, 5.103), (2.183, -0.8571, 5.161), (2.119, -0.8707, 5.233), (1.954, -1.039, 4.86), (2.051, -1.037, 4.854), (2.12, -1.003, 4.856), (2.101, -0.9219, 4.873), (2.12, -0.8404, 4.887), (2.051, -0.8075, 4.897), (1.954, -0.8087, 4.904), (2.074, -0.9733, 4.513), (2.147, -0.9852, 4.576), (2.199, -0.9599, 4.628), (2.185, -0.8764, 4.631), (2.199, -0.7973, 4.658), (2.147, -0.7552, 4.62), (2.074, -0.7433, 4.557), (2.409, -0.9428, 4.351), (2.415, -0.9608, 4.447), (2.42, -0.9399, 4.521), (2.418, -0.8551, 4.518), (2.42, -0.7773, 4.552), (2.415, -0.7308, 4.49), (2.409, -0.7128, 4.395), (2.199, -0.8319, 3.892), (2.199, -0.649, 3.926), (1.828, -0.8657, 4.071), (1.828, -0.6828, 4.106), (1.934, -0.9572, 4.001), (1.934, -0.572, 4.074), (2.093, -0.9427, 3.924), (2.093, -0.5575, 3.997), (2.577, -0.9031, 4.205), (2.324, -0.6348, 4.233), (1.989, -0.6653, 4.395), (1.852, -0.7627, 4.595), (1.852, -0.9691, 4.556), (2.324, -0.9567, 4.172), (1.989, -0.9872, 4.334), (2.577, -0.6967, 4.244), (-2.124, 0.9233, -4.153), (2.124, -0.6627, 4.222), (-2.099, 0.9266, -4.165), (2.149, -0.6653, 4.209), (-2.075, 0.9245, -4.178), (2.172, -0.6733, 4.196), (-2.051, 0.9171, -4.192), (2.194, -0.6863, 4.183), (-2.03, 0.9047, -4.205), (2.212, -0.7039, 4.171), (-2.012, 0.8877, -4.218), (2.226, -0.7252, 4.16), (-1.997, 0.8669, -4.23), (2.236, -0.7496, 4.15), (-1.987, 0.8429, -4.24), (2.242, -0.7761, 4.143), (-1.982, 0.8167, -4.249), (2.242, -0.8037, 4.138), (-1.981, 0.7894, -4.255), (2.238, -0.8312, 4.135), (-1.985, 0.762, -4.259), (2.229, -0.8578, 4.135), (-1.994, 0.7354, -4.26), (2.215, -0.8822, 4.137), (-2.008, 0.7109, -4.259), (2.198, -0.9036, 4.142), (-2.025, 0.6892, -4.254), (2.177, -0.9213, 4.15), (-2.046, 0.6713, -4.248), (2.154, -0.9344, 4.159), (-2.069, 0.6578, -4.239), (2.13, -0.9425, 4.17), (-2.093, 0.6492, -4.229), (2.105, -0.9452, 4.182), (-2.118, 0.6459, -4.217), (2.08, -0.9426, 4.195), (-2.143, 0.648, -4.204), (2.057, -0.9346, 4.208), (-2.166, 0.6554, -4.19), (2.035, -0.9216, 4.221), (-2.188, 0.6678, -4.177), (2.017, -0.904, 4.233), (-2.206, 0.6848, -4.164), (2.003, -0.8827, 4.244), (-2.22, 0.7057, -4.152), (1.993, -0.8583, 4.253), (-2.23, 0.7297, -4.141), (1.987, -0.8318, 4.261), (-2.236, 0.7558, -4.133), (1.987, -0.8042, 4.266), (-2.236, 0.7832, -4.127), (1.991, -0.7766, 4.269), (-2.232, 0.8106, -4.123), (2.0, -0.7501, 4.269), (-2.223, 0.8371, -4.122), (2.014, -0.7257, 4.266), (-2.21, 0.8617, -4.123), (2.031, -0.7042, 4.261), (-2.192, 0.8833, -4.127), (2.052, -0.6866, 4.254), (-2.172, 0.9012, -4.134), (2.075, -0.6735, 4.245), (-2.149, 0.9148, -4.143), (2.099, -0.6654, 4.234), (-2.101, 0.565, -4.893), (-2.15, 0.6491, -4.892), (-2.213, 0.692, -4.882), (-2.271, 0.6362, -4.856), (-2.348, 0.6124, -4.83), (-2.342, 0.5364, -4.819), (-2.292, 0.4523, -4.82), (-2.266, 0.6343, -5.22), (-2.282, 0.7045, -5.154), (-2.322, 0.7377, -5.097), (-2.387, 0.6845, -5.084), (-2.457, 0.658, -5.045), (-2.474, 0.5918, -5.081), (-2.458, 0.5216, -5.147), (-2.479, 0.9093, -5.355), (-2.453, 0.9245, -5.262), (-2.462, 0.9188, -5.186), (-2.535, 0.876, -5.178), (-2.598, 0.8391, -5.134), (-2.644, 0.8118, -5.189), (-2.671, 0.7966, -5.282), (-2.615, 1.229, -5.218), (-2.562, 1.18, -5.153), (-2.552, 1.129, -5.096), (-2.63, 1.099, -5.083), (-2.687, 1.05, -5.044), (-2.753, 1.067, -5.08), (-2.807, 1.116, -5.145), (-2.594, 1.406, -4.89), (-2.545, 1.322, -4.891), (-2.538, 1.246, -4.88), (-2.615, 1.222, -4.854), (-2.674, 1.166, -4.828), (-2.736, 1.209, -4.818), (-2.786, 1.293, -4.817), (-2.429, 1.337, -4.563), (-2.412, 1.266, -4.629), (-2.429, 1.2, -4.665), (-2.5, 1.174, -4.626), (-2.565, 1.12, -4.613), (-2.604, 1.154, -4.556), (-2.62, 1.224, -4.49), (-2.216, 1.062, -4.428), (-2.242, 1.046, -4.521), (-2.289, 1.019, -4.576), (-2.351, 0.9821, -4.532), (-2.424, 0.9394, -4.524), (-2.434, 0.9336, -4.448), (-2.407, 0.9489, -4.355), (-2.08, 0.742, -4.565), (-2.133, 0.7907, -4.63), (-2.199, 0.8086, -4.666), (-2.257, 0.7595, -4.627), (-2.335, 0.7289, -4.614), (-2.325, 0.678, -4.557), (-2.271, 0.6293, -4.492), (-1.863, 0.6175, -4.112), (-2.016, 0.5279, -4.054), (-2.014, 0.9712, -3.961), (-2.166, 0.8816, -3.903), (-1.886, 0.9199, -4.036), (-2.207, 0.7311, -3.914), (-1.822, 0.768, -4.101), (-2.143, 0.5792, -3.979), (-1.983, 0.5383, -4.587), (-2.224, 0.5709, -4.308), (-2.36, 0.8905, -4.171), (-2.45, 1.13, -4.226), (-2.278, 1.231, -4.291), (-1.956, 0.7286, -4.41), (-2.092, 1.048, -4.274), (-2.155, 0.4372, -4.522)], [], [(27, 34, 28, 21), (0, 7, 8, 1), (1, 8, 9, 2), (2, 9, 10, 3), (3, 10, 11, 4), (4, 11, 12, 5), (5, 12, 13, 6), (6, 0, 64, 71), (7, 14, 15, 8), (8, 15, 16, 9), (9, 16, 17, 10), (10, 17, 18, 11), (11, 18, 19, 12), (12, 19, 20, 13), (6, 13, 7, 0), (14, 21, 22, 15), (15, 22, 23, 16), (16, 23, 24, 17), (17, 24, 25, 18), (18, 25, 26, 19), (19, 26, 27, 20), (68, 67, 59, 58), (21, 28, 29, 22), (22, 29, 30, 23), (23, 30, 31, 24), (24, 31, 32, 25), (25, 32, 33, 26), (26, 33, 34, 27), (20, 27, 21, 14), (28, 35, 36, 29), (29, 36, 37, 30), (30, 37, 38, 31), (31, 38, 39, 32), (32, 39, 40, 33), (33, 40, 41, 34), (69, 70, 60, 62), (35, 42, 43, 36), (36, 43, 44, 37), (37, 44, 45, 38), (38, 45, 46, 39), (39, 46, 47, 40), (40, 47, 48, 41), (41, 67, 68, 35), (66, 65, 63, 61), (42, 49, 50, 43), (43, 50, 51, 44), (44, 51, 52, 45), (45, 52, 53, 46), (46, 53, 54, 47), (47, 54, 55, 48), (71, 64, 56, 57), (67, 66, 61, 59), (49, 0, 1, 50), (50, 1, 2, 51), (51, 2, 3, 52), (52, 3, 4, 53), (53, 4, 5, 54), (54, 5, 6, 55), (56, 62, 60, 58, 59, 61, 63, 57), (65, 71, 57, 63), (64, 69, 62, 56), (70, 68, 58, 60), (34, 41, 35, 28), (42, 35, 68, 70), (0, 49, 69, 64), (55, 6, 71, 65), (41, 48, 66, 67), (48, 55, 65, 66), (49, 42, 70, 69), (13, 20, 14, 7), (72, 73, 75, 74), (74, 75, 77, 76), (76, 77, 79, 78), (78, 79, 81, 80), (80, 81, 83, 82), (82, 83, 85, 84), (84, 85, 87, 86), (86, 87, 89, 88), (88, 89, 91, 90), (90, 91, 93, 92), (92, 93, 95, 94), (94, 95, 97, 96), (96, 97, 99, 98), (98, 99, 101, 100), (100, 101, 103, 102), (102, 103, 105, 104), (104, 105, 107, 106), (106, 107, 109, 108), (108, 109, 111, 110), (110, 111, 113, 112), (112, 113, 115, 114), (114, 115, 117, 116), (116, 117, 119, 118), (118, 119, 121, 120), (120, 121, 123, 122), (122, 123, 125, 124), (124, 125, 127, 126), (126, 127, 129, 128), (128, 129, 131, 130), (130, 131, 133, 132), (75, 73, 135, 133, 131, 129, 127, 125, 123, 121, 119, 117, 115, 113, 111, 109, 107, 105, 103, 101, 99, 97, 95, 93, 91, 89, 87, 85, 83, 81, 79, 77), (134, 135, 73, 72), (132, 133, 135, 134), (72, 74, 76, 78, 80, 82, 84, 86, 88, 90, 92, 94, 96, 98, 100, 102, 104, 106, 108, 110, 112, 114, 116, 118, 120, 122, 124, 126, 128, 130, 132, 134), (163, 170, 164, 157), (136, 143, 144, 137), (137, 144, 145, 138), (138, 145, 146, 139), (139, 146, 147, 140), (140, 147, 148, 141), (141, 148, 149, 142), (142, 136, 200, 207), (143, 150, 151, 144), (144, 151, 152, 145), (145, 152, 153, 146), (146, 153, 154, 147), (147, 154, 155, 148), (148, 155, 156, 149), (142, 149, 143, 136), (150, 157, 158, 151), (151, 158, 159, 152), (152, 159, 160, 153), (153, 160, 161, 154), (154, 161, 162, 155), (155, 162, 163, 156), (204, 203, 195, 194), (157, 164, 165, 158), (158, 165, 166, 159), (159, 166, 167, 160), (160, 167, 168, 161), (161, 168, 169, 162), (162, 169, 170, 163), (156, 163, 157, 150), (164, 171, 172, 165), (165, 172, 173, 166), (166, 173, 174, 167), (167, 174, 175, 168), (168, 175, 176, 169), (169, 176, 177, 170), (205, 206, 196, 198), (171, 178, 179, 172), (172, 179, 180, 173), (173, 180, 181, 174), (174, 181, 182, 175), (175, 182, 183, 176), (176, 183, 184, 177), (177, 203, 204, 171), (202, 201, 199, 197), (178, 185, 186, 179), (179, 186, 187, 180), (180, 187, 188, 181), (181, 188, 189, 182), (182, 189, 190, 183), (183, 190, 191, 184), (207, 200, 192, 193), (203, 202, 197, 195), (185, 136, 137, 186), (186, 137, 138, 187), (187, 138, 139, 188), (188, 139, 140, 189), (189, 140, 141, 190), (190, 141, 142, 191), (192, 198, 196, 194, 195, 197, 199, 193), (201, 207, 193, 199), (200, 205, 198, 192), (206, 204, 194, 196), (170, 177, 171, 164), (178, 171, 204, 206), (136, 185, 205, 200), (191, 142, 207, 201), (177, 184, 202, 203), (184, 191, 201, 202), (185, 178, 206, 205), (149, 156, 150, 143)])
me_circle_002.use_remesh_preserve_volume = False
me_circle_002.use_remesh_preserve_attributes = False
me_circle_002.use_mirror_vertex_groups = False
me_circle_002.update()
me_plane_003 = bpy.data.meshes.new('Plane.003')
me_plane_003.from_pydata([(2.0, 0.0, 0.0), (0.0, 0.0, 0.0), (0.0, 2.0, 0.0)], [], [(1, 2, 0)])
me_plane_003.use_remesh_preserve_volume = False
me_plane_003.use_remesh_preserve_attributes = False
me_plane_003.use_mirror_vertex_groups = False
me_plane_003.update()
me_plane_002 = bpy.data.meshes.new('Plane.002')
me_plane_002.from_pydata([(2.0, 0.0, 0.0), (0.0, 0.0, 0.0), (0.0, 2.0, 0.0)], [], [(1, 2, 0)])
me_plane_002.use_remesh_preserve_volume = False
me_plane_002.use_remesh_preserve_attributes = False
me_plane_002.use_mirror_vertex_groups = False
me_plane_002.update()

# ---- objects
ob_circle_012 = bpy.data.objects.new('Circle.012', me_circle_001)
ob_circle_009 = bpy.data.objects.new('Circle.009', me_circle_001)
ob_circle_008 = bpy.data.objects.new('Circle.008', me_circle_001)
ob_circle_005 = bpy.data.objects.new('Circle.005', me_circle_001)
ob_circle_001 = bpy.data.objects.new('Circle.001', me_circle_001)
ob_circle_004 = bpy.data.objects.new('Circle.004', me_circle_001)
ob_circle = bpy.data.objects.new('Circle', me_circle)
ob_circle_020 = bpy.data.objects.new('Circle.020', me_circle_001)
ob_circle_019 = bpy.data.objects.new('Circle.019', me_circle_001)
ob_circle_018 = bpy.data.objects.new('Circle.018', me_circle_001)
ob_circle_017 = bpy.data.objects.new('Circle.017', me_circle_001)
ob_circle_016 = bpy.data.objects.new('Circle.016', me_circle_001)
ob_circle_015 = bpy.data.objects.new('Circle.015', me_circle_001)
ob_cube_011 = bpy.data.objects.new('Cube.011', me_cube_002)
ob_cube_010 = bpy.data.objects.new('Cube.010', me_cube_002)
ob_cube_009 = bpy.data.objects.new('Cube.009', me_cube_002)
ob_cube_008 = bpy.data.objects.new('Cube.008', me_cube_002)
ob_cube_007 = bpy.data.objects.new('Cube.007', me_cube_002)
ob_cube_006 = bpy.data.objects.new('Cube.006', me_cube_002)
ob_cube_005 = bpy.data.objects.new('Cube.005', me_cube_001)
ob_cube_004 = bpy.data.objects.new('Cube.004', me_cube_001)
ob_cube_003 = bpy.data.objects.new('Cube.003', me_cube_001)
ob_cube_002 = bpy.data.objects.new('Cube.002', me_cube_001)
ob_cube_001 = bpy.data.objects.new('Cube.001', me_cube_001)
ob_cube = bpy.data.objects.new('Cube', me_cube_001)
ob_circle_014 = bpy.data.objects.new('Circle.014', me_circle_013)
ob_circle_013 = bpy.data.objects.new('Circle.013', me_circle_013)
ob_circle_011 = bpy.data.objects.new('Circle.011', me_circle_020)
ob_circle_010 = bpy.data.objects.new('Circle.010', me_circle_020)
ob_circle_007 = bpy.data.objects.new('Circle.007', me_circle_020)
ob_circle_002 = bpy.data.objects.new('Circle.002', me_circle_002)
ob_circle_003 = bpy.data.objects.new('Circle.003', me_circle_002)
ob_circle_006 = bpy.data.objects.new('Circle.006', me_circle_002)
ob_perspective = bpy.data.objects.new('perspective', cam_perspective)
ob_side = bpy.data.objects.new('side', cam_side)
ob_top = bpy.data.objects.new('top', cam_top)
ob_coord_base = bpy.data.objects.new('coord_base', me_plane_003)
ob_coord_platform = bpy.data.objects.new('coord_platform', me_plane_002)

# ---- transforms, parenting, visibility, modifiers, constraints
ob_circle_012.location = (-6.366, 2.174, 10.1)
ob_circle_012.rotation_euler = (0.0, -0.0, 4.189)
ob_circle_012.lineart.crease_threshold = 0.0
ob_circle_009.location = (-5.066, 4.426, 10.1)
ob_circle_009.rotation_euler = (0.0, -0.0, 4.189)
ob_circle_009.lineart.crease_threshold = 0.0
ob_circle_008.location = (6.366, 2.174, 10.1)
ob_circle_008.rotation_euler = (0.0, -0.0, 2.094)
ob_circle_008.lineart.crease_threshold = 0.0
ob_circle_005.location = (5.066, 4.426, 10.1)
ob_circle_005.rotation_euler = (0.0, -0.0, 2.094)
ob_circle_005.lineart.crease_threshold = 0.0
ob_circle_001.location = (1.3, -6.6, 10.1)
ob_circle_001.lineart.crease_threshold = 0.0
ob_circle_004.location = (-1.3, -6.6, 10.1)
ob_circle_004.lineart.crease_threshold = 0.0
ob_circle.location = (0.0, 0.0, 9.7)
ob_circle.lineart.crease_threshold = 0.0
ob_circle_020.location = (0.9324, 7.732, 0.4)
ob_circle_020.rotation_euler = (0.0, -0.0, 9.425)
ob_circle_020.lineart.crease_threshold = 0.0
ob_circle_019.location = (-1.01, 7.732, 0.4)
ob_circle_019.rotation_euler = (0.0, -0.0, 9.425)
ob_circle_019.lineart.crease_threshold = 0.0
ob_circle_018.location = (7.208, -2.979, 0.4)
ob_circle_018.rotation_euler = (0.0, -0.0, 7.33)
ob_circle_018.lineart.crease_threshold = 0.0
ob_circle_017.location = (6.23, -4.673, 0.4)
ob_circle_017.rotation_euler = (0.0, -0.0, 7.33)
ob_circle_017.lineart.crease_threshold = 0.0
ob_circle_016.location = (-7.162, -3.058, 0.4)
ob_circle_016.rotation_euler = (0.0, 0.0, 5.236)
ob_circle_016.lineart.crease_threshold = 0.0
ob_circle_015.location = (-6.184, -4.753, 0.4)
ob_circle_015.rotation_euler = (0.0, 0.0, 5.236)
ob_circle_015.lineart.crease_threshold = 0.0
ob_cube_011.location = (-6.352, -0.3125, 0.4)
ob_cube_011.rotation_euler = (0.0, -0.0, 5.236)
ob_cube_011.lineart.crease_threshold = 0.0
ob_cube_010.location = (-3.401, -5.425, 0.4)
ob_cube_010.rotation_euler = (3.553e-15, 3.142, 5.236)
ob_cube_010.lineart.crease_threshold = 0.0
ob_cube_009.location = (-2.983, 5.657, 0.4)
ob_cube_009.rotation_euler = (-0.0, 3.142, 3.142)
ob_cube_009.lineart.crease_threshold = 0.0
ob_cube_008.location = (2.905, 5.657, 0.4)
ob_cube_008.rotation_euler = (0.0, -0.0, 3.142)
ob_cube_008.lineart.crease_threshold = 0.0
ob_cube_007.location = (3.447, -5.345, 0.4)
ob_cube_007.rotation_euler = (0.0, -0.0, 1.047)
ob_cube_007.lineart.crease_threshold = 0.0
ob_cube_006.location = (6.398, -0.2327, 0.4)
ob_cube_006.rotation_euler = (-3.553e-15, 3.142, 1.047)
ob_cube_006.lineart.crease_threshold = 0.0
ob_cube_005.location = (-1.972, -4.6, 0.0)
ob_cube_005.rotation_euler = (0.0, -0.0, 5.236)
ob_cube_005.lineart.crease_threshold = 0.0
ob_cube_004.location = (-4.95, 0.5288, 0.0)
ob_cube_004.rotation_euler = (0.0, -0.0, 5.236)
ob_cube_004.lineart.crease_threshold = 0.0
ob_cube_003.location = (2.933, 3.969, 0.0)
ob_cube_003.rotation_euler = (0.0, -0.0, 3.142)
ob_cube_003.lineart.crease_threshold = 0.0
ob_cube_002.location = (-2.916, 3.969, 0.0)
ob_cube_002.rotation_euler = (0.0, -0.0, 3.142)
ob_cube_002.lineart.crease_threshold = 0.0
ob_cube_001.location = (4.969, 0.5923, 0.0)
ob_cube_001.rotation_euler = (0.0, -0.0, 1.047)
ob_cube_001.lineart.crease_threshold = 0.0
ob_cube.location = (2.004, -4.544, 0.0)
ob_cube.rotation_euler = (0.0, -0.0, 1.047)
ob_cube.lineart.crease_threshold = 0.0
ob_circle_014.location = (0.0, 0.0, -4.0)
ob_circle_014.lineart.crease_threshold = 0.0
ob_circle_013.location = (0.0, 0.0, 2.0)
ob_circle_013.lineart.crease_threshold = 0.0
ob_circle_011.location = (-6.79, -0.3957, 5.249)
ob_circle_011.rotation_euler = (0.0, -0.0, 4.189)
ob_circle_011.lineart.crease_threshold = 0.0
ob_circle_010.location = (3.052, 6.078, 5.249)
ob_circle_010.rotation_euler = (0.0, -0.0, 2.094)
ob_circle_010.lineart.crease_threshold = 0.0
ob_circle_007.location = (3.738, -5.682, 5.249)
ob_circle_007.lineart.crease_threshold = 0.0
ob_circle_002.location = (6.791, -0.3982, 5.249)
ob_circle_002.rotation_euler = (0.0, -0.0, 2.094)
ob_circle_002.lineart.crease_threshold = 0.0
ob_circle_003.location = (-3.74, -5.682, 5.249)
ob_circle_003.lineart.crease_threshold = 0.0
ob_circle_006.location = (-3.051, 6.08, 5.249)
ob_circle_006.rotation_euler = (0.0, -0.0, 4.189)
ob_circle_006.lineart.crease_threshold = 0.0
ob_perspective.location = (-4.87, -21.46, 8.79)
ob_perspective.rotation_euler = (1.273, 0.0002594, 6.068)
ob_perspective.scale = (1.0, 1.0, 1.0)
ob_perspective.lock_rotations_4d = False
ob_perspective.empty_display_type = 'ARROWS'
ob_perspective.color = (0.0, 0.0, 0.0, 0.0)
ob_perspective.display_type = 'WIRE'
ob_perspective.lineart.crease_threshold = 0.0
ob_side.location = (0.1251, 32.62, 3.253)
ob_side.rotation_euler = (1.571, -5.073e-07, 3.142)
ob_side.scale = (1.0, 1.0, 1.0)
ob_side.lock_rotations_4d = False
ob_side.empty_display_type = 'ARROWS'
ob_side.color = (0.0, 0.0, 0.0, 0.0)
ob_side.display_type = 'WIRE'
ob_side.lineart.crease_threshold = 0.0
ob_top.location = (0.05976, 0.2955, 35.55)
ob_top.lock_rotations_4d = False
ob_top.empty_display_type = 'ARROWS'
ob_top.color = (0.0, 0.0, 0.0, 0.0)
ob_top.display_type = 'WIRE'
ob_top.lineart.crease_threshold = 0.0
ob_coord_base.location = (0.0, 0.0, 0.4)
ob_coord_base.display_type = 'WIRE'
ob_coord_base.show_name = True
ob_coord_base.show_in_front = True
ob_coord_base.lineart.crease_threshold = 0.0
ob_coord_platform.location = (0.0, 0.0, 10.5)
ob_coord_platform.display_type = 'WIRE'
ob_coord_platform.show_name = True
ob_coord_platform.show_in_front = True
ob_coord_platform.lineart.crease_threshold = 0.0

# ---- collection membership
col_collection_1.objects.link(ob_circle_012)
col_collection_1.objects.link(ob_circle_009)
col_collection_1.objects.link(ob_circle_008)
col_collection_1.objects.link(ob_circle_005)
col_collection_1.objects.link(ob_circle_001)
col_collection_1.objects.link(ob_circle_004)
col_collection_1.objects.link(ob_circle)
col_collection_2.objects.link(ob_circle_020)
col_collection_2.objects.link(ob_circle_019)
col_collection_2.objects.link(ob_circle_018)
col_collection_2.objects.link(ob_circle_017)
col_collection_2.objects.link(ob_circle_016)
col_collection_2.objects.link(ob_circle_015)
col_collection_2.objects.link(ob_cube_011)
col_collection_2.objects.link(ob_cube_010)
col_collection_2.objects.link(ob_cube_009)
col_collection_2.objects.link(ob_cube_008)
col_collection_2.objects.link(ob_cube_007)
col_collection_2.objects.link(ob_cube_006)
col_collection_2.objects.link(ob_cube_005)
col_collection_2.objects.link(ob_cube_004)
col_collection_2.objects.link(ob_cube_003)
col_collection_2.objects.link(ob_cube_002)
col_collection_2.objects.link(ob_cube_001)
col_collection_2.objects.link(ob_cube)
col_collection_2.objects.link(ob_circle_014)
col_collection_2.objects.link(ob_circle_013)
col_collection_3.objects.link(ob_circle_011)
col_collection_3.objects.link(ob_circle_010)
col_collection_3.objects.link(ob_circle_007)
col_collection_3.objects.link(ob_circle_002)
col_collection_3.objects.link(ob_circle_003)
col_collection_4.objects.link(ob_circle_006)
col_collection_5.objects.link(ob_perspective)
col_collection_5.objects.link(ob_side)
col_collection_5.objects.link(ob_top)
col_collection_15.objects.link(ob_coord_base)
col_collection_15.objects.link(ob_coord_platform)

# ---- scene / render settings (as saved in the file)
scene.camera = ob_perspective
scene.frame_start = 227; scene.frame_end = 250; scene.frame_set(224)
scene.render.engine = 'BLENDER_EEVEE_NEXT'
scene.render.resolution_y = 1920
scene.render.dither_intensity = 0.0
scene.render.use_freestyle = True
scene.cycles.use_denoising = False
scene.cycles.samples = 10
scene.cycles.sampling_pattern = 'TABULATED_SOBOL'
scene.cycles.light_sampling_threshold = 0.0
scene.cycles.use_adaptive_sampling = False
scene.cycles.use_light_tree = False
scene.cycles.blur_glossy = 0.0
scene.cycles.pixel_filter_type = 'GAUSSIAN'
scene.cycles.sample_clamp_indirect = 0.0
scene.view_settings.view_transform = 'Standard'
bpy.context.view_layer.update()
